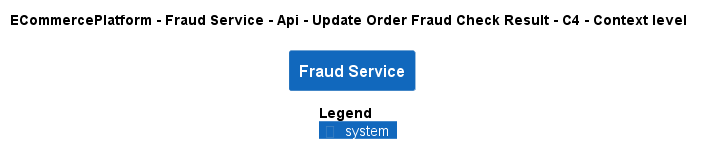

The diagram above was rendered by PlantUML. Its source (embedded in the PNG):
@startuml
!pragma layout smetana
!include ..\..\..\..\..\..\..\.c4s\C4_Context.puml

AddElementTag("c4interflow:lifecycle:new", $bgColor=green, $fontColor=#ffffff, $borderColor=green, $shadowing="False")
AddElementTag("c4interflow:lifecycle:changed", $bgColor=orange, $fontColor=#ffffff, $borderColor=orange, $shadowing="False")
AddElementTag("c4interflow:lifecycle:removed", $bgColor=red, $fontColor=#ffffff, $borderColor=red, $shadowing="False")

AddRelTag("c4interflow:lifecycle:new", $textColor=green, $lineColor=green)
AddRelTag("c4interflow:lifecycle:changed", $textColor=orange, $lineColor=orange)
AddRelTag("c4interflow:lifecycle:removed", $textColor=red, $lineColor=red)

SHOW_PERSON_PORTRAIT()
LAYOUT_TOP_DOWN()

skinparam linetype polyline

title ECommercePlatform - Fraud Service - Api - Update Order Fraud Check Result - C4 - Context level

System(ECommercePlatform.SoftwareSystems.FraudService, "Fraud Service", "")



SHOW_LEGEND()
@enduml